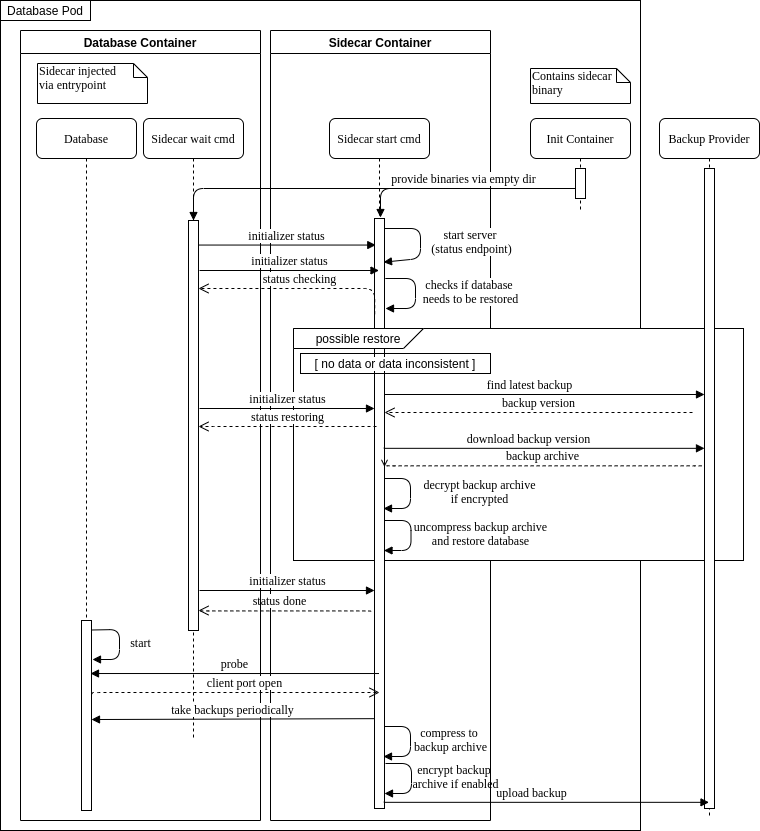

The diagram above was exported from draw.io. Its source (the exported page's mxGraphModel, read from the mxfile embedded in the PNG):
<mxGraphModel dx="1330" dy="943" grid="0" gridSize="10" guides="1" tooltips="1" connect="1" arrows="1" fold="1" page="0" pageScale="1" pageWidth="1100" pageHeight="850" background="#ffffff" math="0" shadow="0">
  <root>
    <mxCell id="0" />
    <mxCell id="1" parent="0" />
    <mxCell id="vXMNKmHhxJSPpm8mqWFt-4" value="" style="rounded=0;whiteSpace=wrap;html=1;fillColor=none;fontColor=#000000;strokeColor=#000000;" parent="1" vertex="1">
      <mxGeometry x="10" y="10" width="640" height="830" as="geometry" />
    </mxCell>
    <mxCell id="8hgb_S_A5nP3CUkCG9I1-37" value="Sidecar Container" style="swimlane;labelBackgroundColor=#ffffff;fontColor=#000000;strokeColor=#000000;fillColor=#FFFFFF;" parent="1" vertex="1">
      <mxGeometry x="280" y="40" width="220" height="790" as="geometry" />
    </mxCell>
    <mxCell id="8hgb_S_A5nP3CUkCG9I1-31" value="status done" style="html=1;verticalAlign=bottom;endArrow=open;dashed=1;endSize=8;labelBackgroundColor=#ffffff;fontFamily=Verdana;fontSize=12;edgeStyle=elbowEdgeStyle;elbow=vertical;exitX=-0.048;exitY=0.474;exitDx=0;exitDy=0;exitPerimeter=0;fontColor=#000000;strokeColor=#000000;" parent="8hgb_S_A5nP3CUkCG9I1-37" edge="1">
      <mxGeometry x="0.0614" relative="1" as="geometry">
        <mxPoint x="-72" y="580" as="targetPoint" />
        <Array as="points">
          <mxPoint x="143" y="580.43" />
        </Array>
        <mxPoint x="100.52000000000021" y="580.9899999999999" as="sourcePoint" />
        <mxPoint as="offset" />
      </mxGeometry>
    </mxCell>
    <mxCell id="8hgb_S_A5nP3CUkCG9I1-13" value="" style="rounded=0;whiteSpace=wrap;html=1;fontColor=#000000;fillColor=#FFFFFF;strokeColor=#000000;" parent="1" vertex="1">
      <mxGeometry x="303" y="338" width="450" height="232" as="geometry" />
    </mxCell>
    <mxCell id="7baba1c4bc27f4b0-2" value="Sidecar start cmd" style="shape=umlLifeline;perimeter=lifelinePerimeter;whiteSpace=wrap;html=1;container=1;collapsible=0;recursiveResize=0;outlineConnect=0;rounded=1;shadow=0;comic=0;labelBackgroundColor=#ffffff;strokeWidth=1;fontFamily=Verdana;fontSize=12;align=center;fontColor=#000000;fillColor=#FFFFFF;strokeColor=#000000;" parent="1" vertex="1">
      <mxGeometry x="339" y="128" width="100" height="690" as="geometry" />
    </mxCell>
    <mxCell id="7baba1c4bc27f4b0-10" value="" style="html=1;points=[];perimeter=orthogonalPerimeter;rounded=0;shadow=0;comic=0;labelBackgroundColor=none;strokeWidth=1;fontFamily=Verdana;fontSize=12;align=center;fontColor=#000000;strokeColor=#000000;fillColor=#FFFFFF;" parent="7baba1c4bc27f4b0-2" vertex="1">
      <mxGeometry x="45" y="100" width="10" height="590" as="geometry" />
    </mxCell>
    <mxCell id="8hgb_S_A5nP3CUkCG9I1-19" value="find latest backup" style="html=1;verticalAlign=bottom;endArrow=block;labelBackgroundColor=none;fontFamily=Verdana;fontSize=12;fontColor=#000000;strokeColor=#000000;" parent="7baba1c4bc27f4b0-2" target="8hgb_S_A5nP3CUkCG9I1-21" edge="1">
      <mxGeometry x="-0.0938" relative="1" as="geometry">
        <mxPoint x="55" y="275.9999999999999" as="sourcePoint" />
        <mxPoint x="375" y="275.9999999999999" as="targetPoint" />
        <Array as="points" />
        <mxPoint as="offset" />
      </mxGeometry>
    </mxCell>
    <mxCell id="8hgb_S_A5nP3CUkCG9I1-5" value="start server &lt;br&gt;(status endpoint)" style="html=1;verticalAlign=bottom;endArrow=block;labelBackgroundColor=#ffffff;fontFamily=Verdana;fontSize=12;entryX=0.9;entryY=0.074;entryDx=0;entryDy=0;entryPerimeter=0;fontColor=#000000;strokeColor=#000000;" parent="7baba1c4bc27f4b0-2" source="7baba1c4bc27f4b0-10" target="7baba1c4bc27f4b0-10" edge="1">
      <mxGeometry x="0.3494" y="50" relative="1" as="geometry">
        <mxPoint x="9.810344827586277" y="109.99999999999989" as="sourcePoint" />
        <mxPoint x="9.810344827586277" y="370" as="targetPoint" />
        <Array as="points">
          <mxPoint x="91" y="110" />
          <mxPoint x="91" y="140" />
        </Array>
        <mxPoint x="50" y="-50" as="offset" />
      </mxGeometry>
    </mxCell>
    <mxCell id="8hgb_S_A5nP3CUkCG9I1-28" value="decrypt backup archive&lt;br&gt;if encrypted" style="html=1;verticalAlign=bottom;endArrow=block;labelBackgroundColor=none;fontFamily=Verdana;fontSize=12;fontColor=#000000;strokeColor=#000000;" parent="7baba1c4bc27f4b0-2" source="7baba1c4bc27f4b0-10" edge="1">
      <mxGeometry x="0.3572" y="-70" relative="1" as="geometry">
        <mxPoint x="10.810344827586277" y="359.9999999999999" as="sourcePoint" />
        <mxPoint x="54" y="390" as="targetPoint" />
        <Array as="points">
          <mxPoint x="81" y="360" />
          <mxPoint x="81" y="390" />
        </Array>
        <mxPoint x="70" y="70" as="offset" />
      </mxGeometry>
    </mxCell>
    <mxCell id="7baba1c4bc27f4b0-3" value="Init Container" style="shape=umlLifeline;perimeter=lifelinePerimeter;whiteSpace=wrap;html=1;container=1;collapsible=0;recursiveResize=0;outlineConnect=0;rounded=1;shadow=0;comic=0;labelBackgroundColor=none;strokeWidth=1;fontFamily=Verdana;fontSize=12;align=center;fontColor=#000000;fillColor=#FFFFFF;strokeColor=#000000;" parent="1" vertex="1">
      <mxGeometry x="540" y="128" width="100" height="92" as="geometry" />
    </mxCell>
    <mxCell id="7baba1c4bc27f4b0-13" value="" style="html=1;points=[];perimeter=orthogonalPerimeter;rounded=0;shadow=0;comic=0;labelBackgroundColor=none;strokeWidth=1;fontFamily=Verdana;fontSize=12;align=center;fontColor=#000000;strokeColor=#000000;fillColor=#FFFFFF;" parent="7baba1c4bc27f4b0-3" vertex="1">
      <mxGeometry x="45" y="50" width="10" height="30" as="geometry" />
    </mxCell>
    <mxCell id="7baba1c4bc27f4b0-8" value="Sidecar wait cmd" style="shape=umlLifeline;perimeter=lifelinePerimeter;whiteSpace=wrap;html=1;container=1;collapsible=0;recursiveResize=0;outlineConnect=0;rounded=1;shadow=0;comic=0;labelBackgroundColor=none;strokeWidth=1;fontFamily=Verdana;fontSize=12;align=center;fontColor=#000000;fillColor=#FFFFFF;strokeColor=#000000;" parent="1" vertex="1">
      <mxGeometry x="153" y="128" width="100" height="622" as="geometry" />
    </mxCell>
    <mxCell id="7baba1c4bc27f4b0-9" value="" style="html=1;points=[];perimeter=orthogonalPerimeter;rounded=0;shadow=0;comic=0;labelBackgroundColor=none;strokeWidth=1;fontFamily=Verdana;fontSize=12;align=center;fontColor=#000000;strokeColor=#000000;fillColor=#FFFFFF;" parent="7baba1c4bc27f4b0-8" vertex="1">
      <mxGeometry x="45" y="102" width="10" height="410" as="geometry" />
    </mxCell>
    <mxCell id="7baba1c4bc27f4b0-17" value="provide binaries via empty dir" style="html=1;verticalAlign=bottom;endArrow=block;labelBackgroundColor=#ffffff;fontFamily=Verdana;fontSize=12;edgeStyle=elbowEdgeStyle;elbow=vertical;fontColor=#000000;strokeColor=#000000;" parent="1" source="7baba1c4bc27f4b0-13" target="7baba1c4bc27f4b0-9" edge="1">
      <mxGeometry x="-0.4621" relative="1" as="geometry">
        <mxPoint x="513" y="212" as="sourcePoint" />
        <Array as="points">
          <mxPoint x="503" y="198" />
        </Array>
        <mxPoint x="273" y="218" as="targetPoint" />
        <mxPoint as="offset" />
      </mxGeometry>
    </mxCell>
    <mxCell id="7baba1c4bc27f4b0-42" value="Contains sidecar&lt;br&gt;binary" style="shape=note;whiteSpace=wrap;html=1;size=14;verticalAlign=top;align=left;spacingTop=-6;rounded=0;shadow=0;comic=0;labelBackgroundColor=none;strokeWidth=1;fontFamily=Verdana;fontSize=12;fontColor=#000000;fillColor=#FFFFFF;strokeColor=#000000;" parent="1" vertex="1">
      <mxGeometry x="540" y="78" width="100" height="35" as="geometry" />
    </mxCell>
    <mxCell id="8hgb_S_A5nP3CUkCG9I1-3" value="" style="html=1;verticalAlign=bottom;endArrow=block;labelBackgroundColor=none;fontFamily=Verdana;fontSize=12;edgeStyle=elbowEdgeStyle;elbow=vertical;fontColor=#000000;strokeColor=#000000;" parent="1" edge="1">
      <mxGeometry x="0.1083" y="-17" relative="1" as="geometry">
        <mxPoint x="513" y="198" as="sourcePoint" />
        <Array as="points">
          <mxPoint x="423" y="198" />
        </Array>
        <mxPoint x="390" y="227" as="targetPoint" />
        <mxPoint as="offset" />
      </mxGeometry>
    </mxCell>
    <mxCell id="8hgb_S_A5nP3CUkCG9I1-7" value="checks if database &lt;br&gt;needs to be restored" style="html=1;verticalAlign=bottom;endArrow=block;labelBackgroundColor=#ffffff;fontFamily=Verdana;fontSize=12;fontColor=#000000;strokeColor=#000000;" parent="1" edge="1">
      <mxGeometry x="0.3347" y="-55" relative="1" as="geometry">
        <mxPoint x="394.8103448275863" y="287.9999999999999" as="sourcePoint" />
        <mxPoint x="395" y="318" as="targetPoint" />
        <Array as="points">
          <mxPoint x="425" y="288" />
          <mxPoint x="425" y="318" />
        </Array>
        <mxPoint x="55" y="55" as="offset" />
      </mxGeometry>
    </mxCell>
    <mxCell id="8hgb_S_A5nP3CUkCG9I1-12" value="possible restore" style="shape=card;whiteSpace=wrap;html=1;rotation=0;flipV=1;flipH=1;fontColor=#000000;strokeColor=#000000;fillColor=#FFFFFF;" parent="1" vertex="1">
      <mxGeometry x="303" y="338" width="130" height="20" as="geometry" />
    </mxCell>
    <mxCell id="8hgb_S_A5nP3CUkCG9I1-20" value="Backup Provider" style="shape=umlLifeline;perimeter=lifelinePerimeter;whiteSpace=wrap;html=1;container=1;collapsible=0;recursiveResize=0;outlineConnect=0;rounded=1;shadow=0;comic=0;labelBackgroundColor=none;strokeWidth=1;fontFamily=Verdana;fontSize=12;align=center;fontColor=#000000;fillColor=#FFFFFF;strokeColor=#000000;" parent="1" vertex="1">
      <mxGeometry x="669" y="128" width="100" height="700" as="geometry" />
    </mxCell>
    <mxCell id="8hgb_S_A5nP3CUkCG9I1-21" value="" style="html=1;points=[];perimeter=orthogonalPerimeter;rounded=0;shadow=0;comic=0;labelBackgroundColor=none;strokeWidth=1;fontFamily=Verdana;fontSize=12;align=center;fontColor=#000000;strokeColor=#000000;fillColor=#FFFFFF;" parent="8hgb_S_A5nP3CUkCG9I1-20" vertex="1">
      <mxGeometry x="45" y="50" width="10" height="640" as="geometry" />
    </mxCell>
    <mxCell id="8hgb_S_A5nP3CUkCG9I1-23" value="backup version" style="html=1;verticalAlign=bottom;endArrow=open;dashed=1;endSize=8;labelBackgroundColor=none;fontFamily=Verdana;fontSize=12;edgeStyle=elbowEdgeStyle;elbow=vertical;fontColor=#000000;strokeColor=#000000;" parent="1" target="7baba1c4bc27f4b0-10" edge="1">
      <mxGeometry relative="1" as="geometry">
        <mxPoint x="410" y="422" as="targetPoint" />
        <Array as="points">
          <mxPoint x="558" y="422" />
        </Array>
        <mxPoint x="702" y="422" as="sourcePoint" />
      </mxGeometry>
    </mxCell>
    <mxCell id="8hgb_S_A5nP3CUkCG9I1-24" value="download backup version" style="html=1;verticalAlign=bottom;endArrow=block;labelBackgroundColor=#ffffff;fontFamily=Verdana;fontSize=12;exitX=0.929;exitY=0.511;exitDx=0;exitDy=0;exitPerimeter=0;fontColor=#000000;strokeColor=#000000;" parent="1" target="8hgb_S_A5nP3CUkCG9I1-21" edge="1">
      <mxGeometry x="-0.0938" relative="1" as="geometry">
        <mxPoint x="393.28999999999996" y="457.8299999999999" as="sourcePoint" />
        <mxPoint x="697" y="457.8299999999999" as="targetPoint" />
        <Array as="points" />
        <mxPoint as="offset" />
      </mxGeometry>
    </mxCell>
    <mxCell id="8hgb_S_A5nP3CUkCG9I1-25" value="backup archive" style="html=1;verticalAlign=bottom;endArrow=open;dashed=1;endSize=8;labelBackgroundColor=#ffffff;fontFamily=Verdana;fontSize=12;edgeStyle=elbowEdgeStyle;elbow=vertical;exitX=-0.29;exitY=0.511;exitDx=0;exitDy=0;exitPerimeter=0;fontColor=#000000;strokeColor=#000000;" parent="1" edge="1">
      <mxGeometry relative="1" as="geometry">
        <mxPoint x="394" y="476" as="targetPoint" />
        <Array as="points" />
        <mxPoint x="711.0999999999999" y="475.3800000000001" as="sourcePoint" />
      </mxGeometry>
    </mxCell>
    <mxCell id="8hgb_S_A5nP3CUkCG9I1-36" value="Database Container" style="swimlane;labelBackgroundColor=#ffffff;fontColor=#000000;strokeColor=#000000;fillColor=#FFFFFF;" parent="1" vertex="1">
      <mxGeometry x="30" y="40" width="240" height="790" as="geometry" />
    </mxCell>
    <mxCell id="7baba1c4bc27f4b0-40" value="Sidecar injected &lt;br&gt;via entrypoint" style="shape=note;whiteSpace=wrap;html=1;size=14;verticalAlign=top;align=left;spacingTop=-6;rounded=0;shadow=0;comic=0;labelBackgroundColor=none;strokeWidth=1;fontFamily=Verdana;fontSize=12;fontColor=#000000;fillColor=#FFFFFF;strokeColor=#000000;" parent="8hgb_S_A5nP3CUkCG9I1-36" vertex="1">
      <mxGeometry x="17" y="33" width="110" height="40" as="geometry" />
    </mxCell>
    <mxCell id="8hgb_S_A5nP3CUkCG9I1-30" value="initializer status" style="html=1;verticalAlign=bottom;endArrow=block;labelBackgroundColor=#ffffff;fontFamily=Verdana;fontSize=12;fontColor=#000000;strokeColor=#000000;" parent="1" target="7baba1c4bc27f4b0-10" edge="1">
      <mxGeometry relative="1" as="geometry">
        <mxPoint x="209" y="417.9999999999999" as="sourcePoint" />
        <mxPoint x="337" y="418" as="targetPoint" />
      </mxGeometry>
    </mxCell>
    <mxCell id="8hgb_S_A5nP3CUkCG9I1-32" value="initializer status" style="html=1;verticalAlign=bottom;endArrow=block;labelBackgroundColor=#ffffff;fontFamily=Verdana;fontSize=12;fontColor=#000000;strokeColor=#000000;" parent="1" edge="1">
      <mxGeometry relative="1" as="geometry">
        <mxPoint x="209" y="599.9999999999999" as="sourcePoint" />
        <mxPoint x="384" y="600" as="targetPoint" />
      </mxGeometry>
    </mxCell>
    <mxCell id="7baba1c4bc27f4b0-23" value="initializer status" style="html=1;verticalAlign=bottom;endArrow=block;labelBackgroundColor=#ffffff;fontFamily=Verdana;fontSize=12;entryX=0.129;entryY=0.045;entryDx=0;entryDy=0;entryPerimeter=0;fontColor=#000000;strokeColor=#000000;" parent="1" source="7baba1c4bc27f4b0-9" target="7baba1c4bc27f4b0-10" edge="1">
      <mxGeometry relative="1" as="geometry">
        <mxPoint x="211" y="248" as="sourcePoint" />
        <mxPoint x="336" y="248" as="targetPoint" />
      </mxGeometry>
    </mxCell>
    <mxCell id="7baba1c4bc27f4b0-30" value="status checking" style="html=1;verticalAlign=bottom;endArrow=open;dashed=1;endSize=8;labelBackgroundColor=#ffffff;fontFamily=Verdana;fontSize=12;edgeStyle=elbowEdgeStyle;elbow=vertical;exitX=0.021;exitY=0.162;exitDx=0;exitDy=0;exitPerimeter=0;fontColor=#000000;strokeColor=#000000;" parent="1" source="7baba1c4bc27f4b0-10" edge="1">
      <mxGeometry relative="1" as="geometry">
        <mxPoint x="208" y="298" as="targetPoint" />
        <Array as="points">
          <mxPoint x="233" y="298" />
        </Array>
        <mxPoint x="333" y="298" as="sourcePoint" />
      </mxGeometry>
    </mxCell>
    <mxCell id="8hgb_S_A5nP3CUkCG9I1-6" value="initializer status" style="html=1;verticalAlign=bottom;endArrow=block;labelBackgroundColor=#ffffff;fontFamily=Verdana;fontSize=12;fontColor=#000000;strokeColor=#000000;" parent="1" target="7baba1c4bc27f4b0-2" edge="1">
      <mxGeometry relative="1" as="geometry">
        <mxPoint x="209" y="279.9999999999999" as="sourcePoint" />
        <mxPoint x="337" y="279.9999999999999" as="targetPoint" />
      </mxGeometry>
    </mxCell>
    <mxCell id="8hgb_S_A5nP3CUkCG9I1-15" value="[ no data or data inconsistent ]" style="text;html=1;fillColor=none;align=center;verticalAlign=middle;whiteSpace=wrap;rounded=0;labelBackgroundColor=#ffffff;fontColor=#000000;strokeColor=#000000;" parent="1" vertex="1">
      <mxGeometry x="310" y="363" width="190" height="20" as="geometry" />
    </mxCell>
    <mxCell id="8hgb_S_A5nP3CUkCG9I1-29" value="status restoring" style="html=1;verticalAlign=bottom;endArrow=open;dashed=1;endSize=8;labelBackgroundColor=#ffffff;fontFamily=Verdana;fontSize=12;edgeStyle=elbowEdgeStyle;elbow=vertical;fontColor=#000000;strokeColor=#000000;" parent="1" edge="1">
      <mxGeometry relative="1" as="geometry">
        <mxPoint x="208" y="435.9999999999999" as="targetPoint" />
        <Array as="points">
          <mxPoint x="233" y="436" />
        </Array>
        <mxPoint x="386" y="436" as="sourcePoint" />
      </mxGeometry>
    </mxCell>
    <mxCell id="8hgb_S_A5nP3CUkCG9I1-38" value="Database" style="shape=umlLifeline;perimeter=lifelinePerimeter;whiteSpace=wrap;html=1;container=1;collapsible=0;recursiveResize=0;outlineConnect=0;rounded=1;shadow=0;comic=0;labelBackgroundColor=none;strokeWidth=1;fontFamily=Verdana;fontSize=12;align=center;fontColor=#000000;fillColor=#FFFFFF;strokeColor=#000000;" parent="1" vertex="1">
      <mxGeometry x="46" y="128" width="100" height="630" as="geometry" />
    </mxCell>
    <mxCell id="8hgb_S_A5nP3CUkCG9I1-43" value="probe" style="html=1;verticalAlign=bottom;endArrow=block;labelBackgroundColor=#ffffff;fontFamily=Verdana;fontSize=12;entryX=0.9;entryY=0.554;entryDx=0;entryDy=0;entryPerimeter=0;fontColor=#000000;strokeColor=#000000;" parent="1" edge="1">
      <mxGeometry relative="1" as="geometry">
        <mxPoint x="388.5" y="683.02" as="sourcePoint" />
        <mxPoint x="100" y="683.02" as="targetPoint" />
      </mxGeometry>
    </mxCell>
    <mxCell id="8hgb_S_A5nP3CUkCG9I1-44" value="client port open" style="html=1;verticalAlign=bottom;endArrow=open;dashed=1;endSize=8;labelBackgroundColor=#ffffff;fontFamily=Verdana;fontSize=12;edgeStyle=elbowEdgeStyle;elbow=vertical;exitX=1.086;exitY=0.566;exitDx=0;exitDy=0;exitPerimeter=0;fontColor=#000000;strokeColor=#000000;" parent="1" edge="1">
      <mxGeometry x="0.0614" relative="1" as="geometry">
        <mxPoint x="389" y="702" as="targetPoint" />
        <Array as="points">
          <mxPoint x="100" y="702" />
        </Array>
        <mxPoint x="101.86000000000001" y="703.5799999999999" as="sourcePoint" />
        <mxPoint as="offset" />
      </mxGeometry>
    </mxCell>
    <mxCell id="8hgb_S_A5nP3CUkCG9I1-45" value="take backups periodically" style="html=1;verticalAlign=bottom;endArrow=block;labelBackgroundColor=#ffffff;fontFamily=Verdana;fontSize=12;entryX=0.9;entryY=0.554;entryDx=0;entryDy=0;entryPerimeter=0;exitX=-0.1;exitY=0.889;exitDx=0;exitDy=0;exitPerimeter=0;fontColor=#000000;strokeColor=#000000;" parent="1" edge="1">
      <mxGeometry relative="1" as="geometry">
        <mxPoint x="384" y="728.1600000000001" as="sourcePoint" />
        <mxPoint x="101" y="729.02" as="targetPoint" />
      </mxGeometry>
    </mxCell>
    <mxCell id="8hgb_S_A5nP3CUkCG9I1-48" value="compress to &lt;br&gt;backup archive" style="html=1;verticalAlign=bottom;endArrow=block;labelBackgroundColor=none;fontFamily=Verdana;fontSize=12;fontColor=#000000;strokeColor=#000000;" parent="1" edge="1">
      <mxGeometry x="0.3494" y="-40" relative="1" as="geometry">
        <mxPoint x="394" y="736" as="sourcePoint" />
        <mxPoint x="393" y="766" as="targetPoint" />
        <Array as="points">
          <mxPoint x="420" y="736" />
          <mxPoint x="420" y="766" />
        </Array>
        <mxPoint x="40" y="40" as="offset" />
      </mxGeometry>
    </mxCell>
    <mxCell id="8hgb_S_A5nP3CUkCG9I1-49" value="upload backup" style="html=1;verticalAlign=bottom;endArrow=block;labelBackgroundColor=#ffffff;fontFamily=Verdana;fontSize=12;exitX=0.929;exitY=0.511;exitDx=0;exitDy=0;exitPerimeter=0;fontColor=#000000;strokeColor=#000000;" parent="1" edge="1">
      <mxGeometry x="-0.0938" relative="1" as="geometry">
        <mxPoint x="393.28999999999996" y="811.8299999999999" as="sourcePoint" />
        <mxPoint x="718.5" y="811.8299999999999" as="targetPoint" />
        <Array as="points" />
        <mxPoint as="offset" />
      </mxGeometry>
    </mxCell>
    <mxCell id="vXMNKmHhxJSPpm8mqWFt-5" value="Database Pod" style="text;html=1;fillColor=none;align=center;verticalAlign=middle;whiteSpace=wrap;rounded=0;fontColor=#000000;strokeColor=#000000;" parent="1" vertex="1">
      <mxGeometry x="10" y="10" width="90" height="20" as="geometry" />
    </mxCell>
    <mxCell id="8hgb_S_A5nP3CUkCG9I1-39" value="" style="html=1;points=[];perimeter=orthogonalPerimeter;rounded=0;shadow=0;comic=0;labelBackgroundColor=none;strokeWidth=1;fontFamily=Verdana;fontSize=12;align=center;fontColor=#000000;strokeColor=#000000;fillColor=#FFFFFF;" parent="1" vertex="1">
      <mxGeometry x="91" y="630" width="10" height="190" as="geometry" />
    </mxCell>
    <mxCell id="8hgb_S_A5nP3CUkCG9I1-40" value="start" style="html=1;verticalAlign=bottom;endArrow=block;labelBackgroundColor=none;fontFamily=Verdana;fontSize=12;exitX=0.9;exitY=0.592;exitDx=0;exitDy=0;exitPerimeter=0;fontColor=#000000;strokeColor=#000000;" parent="1" edge="1">
      <mxGeometry x="0.3572" y="-22" relative="1" as="geometry">
        <mxPoint x="102" y="639.4799999999999" as="sourcePoint" />
        <mxPoint x="102" y="669" as="targetPoint" />
        <Array as="points">
          <mxPoint x="129" y="639" />
          <mxPoint x="129" y="669" />
        </Array>
        <mxPoint x="21" y="15" as="offset" />
      </mxGeometry>
    </mxCell>
    <mxCell id="3" value="uncompress backup archive&lt;br&gt;and restore database" style="html=1;verticalAlign=bottom;endArrow=block;labelBackgroundColor=none;fontFamily=Verdana;fontSize=12;fontColor=#000000;strokeColor=#000000;" edge="1" parent="1">
      <mxGeometry x="0.3572" y="-70" relative="1" as="geometry">
        <mxPoint x="394.5" y="530" as="sourcePoint" />
        <mxPoint x="393.5" y="560" as="targetPoint" />
        <Array as="points">
          <mxPoint x="420.5" y="530" />
          <mxPoint x="420.5" y="560" />
        </Array>
        <mxPoint x="70" y="70" as="offset" />
      </mxGeometry>
    </mxCell>
    <mxCell id="4" value="encrypt backup &lt;br&gt;archive&amp;nbsp;if enabled" style="html=1;verticalAlign=bottom;endArrow=block;labelBackgroundColor=none;fontFamily=Verdana;fontSize=12;fontColor=#000000;strokeColor=#000000;" edge="1" parent="1">
      <mxGeometry x="0.3494" y="-44" relative="1" as="geometry">
        <mxPoint x="395" y="773" as="sourcePoint" />
        <mxPoint x="394" y="803" as="targetPoint" />
        <Array as="points">
          <mxPoint x="421" y="773" />
          <mxPoint x="421" y="803" />
        </Array>
        <mxPoint x="44" y="44" as="offset" />
      </mxGeometry>
    </mxCell>
  </root>
</mxGraphModel>